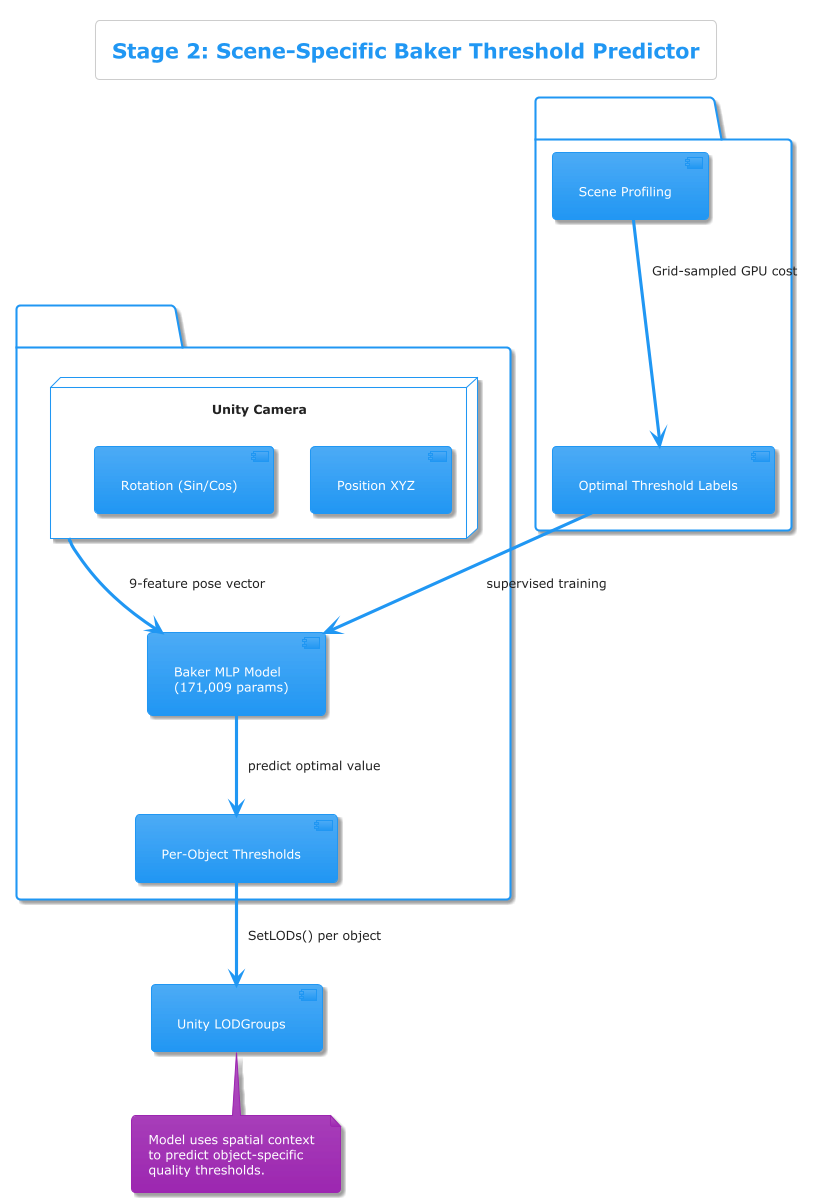

The diagram above was rendered by PlantUML. Its source (embedded in the PNG):
@startuml
!theme materia
title Stage 2: Scene-Specific Baker Threshold Predictor

package "Offline Phase (Baker)" {
  [Scene Profiling] --> [Optimal Threshold Labels] : Grid-sampled GPU cost
}

package "Runtime Inference" {
  node "Unity Camera" as CAM {
    [Position XYZ]
    [Rotation (Sin/Cos)]
  }
  
  component "Baker MLP Model\n(171,009 params)" as MLP
  component "Per-Object Thresholds" as THRESH
}

[Optimal Threshold Labels] --> MLP : supervised training
CAM --> MLP : 9-feature pose vector
MLP --> THRESH : predict optimal value
THRESH --> [Unity LODGroups] : SetLODs() per object

note bottom
  Model uses spatial context
  to predict object-specific
  quality thresholds.
end note

@enduml